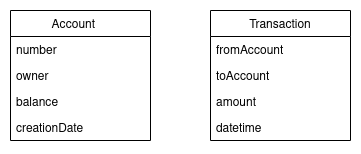

The diagram above was exported from draw.io. Its source (the exported page's mxGraphModel, read from the mxfile embedded in the PNG):
<mxGraphModel dx="1418" dy="733" grid="1" gridSize="10" guides="1" tooltips="1" connect="1" arrows="1" fold="1" page="1" pageScale="1" pageWidth="850" pageHeight="1100" math="0" shadow="0">
  <root>
    <mxCell id="0" />
    <mxCell id="1" parent="0" />
    <mxCell id="gY4noRjyGzVmdLjAURFY-1" value="Account    " style="swimlane;fontStyle=0;childLayout=stackLayout;horizontal=1;startSize=26;fillColor=none;horizontalStack=0;resizeParent=1;resizeParentMax=0;resizeLast=0;collapsible=1;marginBottom=0;" parent="1" vertex="1">
      <mxGeometry x="220" y="130" width="140" height="130" as="geometry" />
    </mxCell>
    <mxCell id="gY4noRjyGzVmdLjAURFY-2" value="number" style="text;strokeColor=none;fillColor=none;align=left;verticalAlign=top;spacingLeft=4;spacingRight=4;overflow=hidden;rotatable=0;points=[[0,0.5],[1,0.5]];portConstraint=eastwest;" parent="gY4noRjyGzVmdLjAURFY-1" vertex="1">
      <mxGeometry y="26" width="140" height="26" as="geometry" />
    </mxCell>
    <mxCell id="gY4noRjyGzVmdLjAURFY-3" value="owner" style="text;strokeColor=none;fillColor=none;align=left;verticalAlign=top;spacingLeft=4;spacingRight=4;overflow=hidden;rotatable=0;points=[[0,0.5],[1,0.5]];portConstraint=eastwest;" parent="gY4noRjyGzVmdLjAURFY-1" vertex="1">
      <mxGeometry y="52" width="140" height="26" as="geometry" />
    </mxCell>
    <mxCell id="gY4noRjyGzVmdLjAURFY-4" value="balance" style="text;strokeColor=none;fillColor=none;align=left;verticalAlign=top;spacingLeft=4;spacingRight=4;overflow=hidden;rotatable=0;points=[[0,0.5],[1,0.5]];portConstraint=eastwest;" parent="gY4noRjyGzVmdLjAURFY-1" vertex="1">
      <mxGeometry y="78" width="140" height="26" as="geometry" />
    </mxCell>
    <mxCell id="nBofyb3EAfP-dXyIjIeI-1" value="creationDate" style="text;strokeColor=none;fillColor=none;align=left;verticalAlign=top;spacingLeft=4;spacingRight=4;overflow=hidden;rotatable=0;points=[[0,0.5],[1,0.5]];portConstraint=eastwest;" vertex="1" parent="gY4noRjyGzVmdLjAURFY-1">
      <mxGeometry y="104" width="140" height="26" as="geometry" />
    </mxCell>
    <mxCell id="gY4noRjyGzVmdLjAURFY-5" value="Transaction" style="swimlane;fontStyle=0;childLayout=stackLayout;horizontal=1;startSize=26;fillColor=none;horizontalStack=0;resizeParent=1;resizeParentMax=0;resizeLast=0;collapsible=1;marginBottom=0;" parent="1" vertex="1">
      <mxGeometry x="420" y="130" width="140" height="130" as="geometry" />
    </mxCell>
    <mxCell id="mLwmJhxJ1Dl3l1D_PLKk-4" value="fromAccount" style="text;strokeColor=none;fillColor=none;align=left;verticalAlign=top;spacingLeft=4;spacingRight=4;overflow=hidden;rotatable=0;points=[[0,0.5],[1,0.5]];portConstraint=eastwest;" parent="gY4noRjyGzVmdLjAURFY-5" vertex="1">
      <mxGeometry y="26" width="140" height="26" as="geometry" />
    </mxCell>
    <mxCell id="mLwmJhxJ1Dl3l1D_PLKk-5" value="toAccount" style="text;strokeColor=none;fillColor=none;align=left;verticalAlign=top;spacingLeft=4;spacingRight=4;overflow=hidden;rotatable=0;points=[[0,0.5],[1,0.5]];portConstraint=eastwest;" parent="gY4noRjyGzVmdLjAURFY-5" vertex="1">
      <mxGeometry y="52" width="140" height="26" as="geometry" />
    </mxCell>
    <mxCell id="gY4noRjyGzVmdLjAURFY-8" value="amount" style="text;strokeColor=none;fillColor=none;align=left;verticalAlign=top;spacingLeft=4;spacingRight=4;overflow=hidden;rotatable=0;points=[[0,0.5],[1,0.5]];portConstraint=eastwest;" parent="gY4noRjyGzVmdLjAURFY-5" vertex="1">
      <mxGeometry y="78" width="140" height="26" as="geometry" />
    </mxCell>
    <mxCell id="gY4noRjyGzVmdLjAURFY-9" value="datetime" style="text;strokeColor=none;fillColor=none;align=left;verticalAlign=top;spacingLeft=4;spacingRight=4;overflow=hidden;rotatable=0;points=[[0,0.5],[1,0.5]];portConstraint=eastwest;" parent="gY4noRjyGzVmdLjAURFY-5" vertex="1">
      <mxGeometry y="104" width="140" height="26" as="geometry" />
    </mxCell>
  </root>
</mxGraphModel>